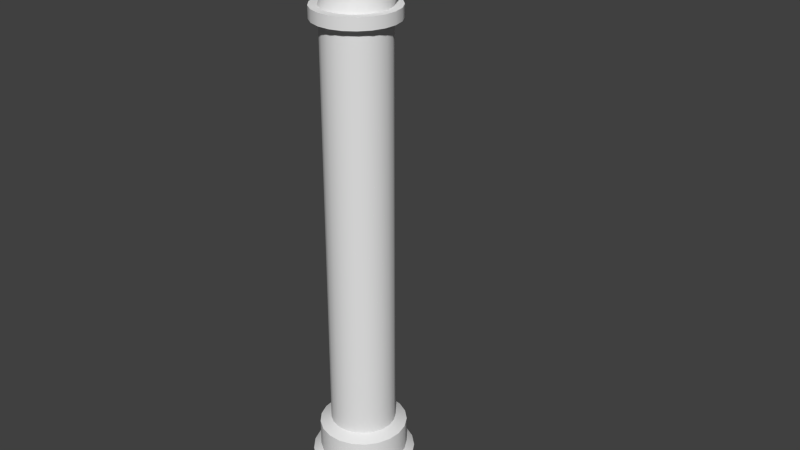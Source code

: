 # Source: rohr6.blend  (saved by Blender 2.70.0; exported with 4.5.12 LTS)
import bpy
from mathutils import Matrix  # noqa: F401  (used for matrix-valued properties, if any)

bpy.ops.wm.read_factory_settings(use_empty=True)
scene = bpy.context.scene
scene.name = 'Scene'

# ---- collections
col_collection_1 = bpy.data.collections.new('Collection 1'); scene.collection.children.link(col_collection_1)

# ---- world
world_world = bpy.data.worlds.new('World'); scene.world = world_world
world_world.color = (0.05088, 0.05088, 0.05088)
world_world.use_sun_shadow = False
world_world.sun_shadow_jitter_overblur = 0.0
world_world.cycles.sampling_method = 'MANUAL'
world_world.cycles.sample_map_resolution = 256

# ---- meshes
me_cylinder = bpy.data.meshes.new('Cylinder')
me_cylinder.from_pydata([(0.0, 0.3685, -2.338), (0.0, 0.3685, 2.338), (0.1086, 0.3521, -2.338), (0.1086, 0.3521, 2.338), (0.2076, 0.3045, -2.338), (0.2076, 0.3045, 2.338), (0.2881, 0.2298, -2.338), (0.2881, 0.2298, 2.338), (0.343, 0.1346, -2.338), (0.343, 0.1346, 2.338), (0.3675, 0.02754, -2.338), (0.3675, 0.02754, 2.338), (0.3593, -0.082, -2.338), (0.3593, -0.082, 2.338), (0.3191, -0.1843, -2.338), (0.3191, -0.1843, 2.338), (0.2506, -0.2701, -2.338), (0.2506, -0.2701, 2.338), (0.1599, -0.332, -2.338), (0.1599, -0.332, 2.338), (0.05492, -0.3644, -2.338), (0.05492, -0.3644, 2.338), (-0.05492, -0.3644, -2.338), (-0.05492, -0.3644, 2.338), (-0.1599, -0.332, -2.338), (-0.1599, -0.332, 2.338), (-0.2506, -0.2701, -2.338), (-0.2506, -0.2701, 2.338), (-0.3191, -0.1843, -2.338), (-0.3191, -0.1843, 2.338), (-0.3593, -0.082, -2.338), (-0.3593, -0.082, 2.338), (-0.3675, 0.02754, -2.338), (-0.3675, 0.02754, 2.338), (-0.343, 0.1346, -2.338), (-0.343, 0.1346, 2.338), (-0.2881, 0.2298, -2.338), (-0.2881, 0.2298, 2.338), (-0.2076, 0.3045, -2.338), (-0.2076, 0.3045, 2.338), (-0.1086, 0.3521, -2.338), (-0.1086, 0.3521, 2.338), (1.797e-08, 0.4965, -2.4), (0.1463, 0.4745, -2.4), (0.2797, 0.4102, -2.4), (0.3882, 0.3096, -2.4), (0.4622, 0.1814, -2.4), (0.4951, 0.0371, -2.4), (0.4841, -0.1105, -2.4), (0.43, -0.2483, -2.4), (0.3377, -0.364, -2.4), (0.2154, -0.4473, -2.4), (0.074, -0.491, -2.4), (-0.074, -0.491, -2.4), (-0.2154, -0.4473, -2.4), (-0.3377, -0.364, -2.4), (-0.43, -0.2483, -2.4), (-0.4841, -0.1105, -2.4), (-0.4951, 0.0371, -2.4), (-0.4622, 0.1814, -2.4), (-0.3882, 0.3096, -2.4), (-0.2797, 0.4102, -2.4), (-0.1463, 0.4745, -2.4), (-2.106e-08, 0.4965, -2.713), (0.1463, 0.4745, -2.713), (0.2797, 0.4102, -2.713), (0.3882, 0.3096, -2.713), (0.4622, 0.1814, -2.713), (0.4951, 0.0371, -2.713), (0.4841, -0.1105, -2.713), (0.43, -0.2483, -2.713), (0.3377, -0.364, -2.713), (0.2154, -0.4473, -2.713), (0.074, -0.491, -2.713), (-0.074, -0.491, -2.713), (-0.2154, -0.4473, -2.713), (-0.3377, -0.364, -2.713), (-0.43, -0.2483, -2.713), (-0.4841, -0.1105, -2.713), (-0.4951, 0.0371, -2.713), (-0.4622, 0.1814, -2.713), (-0.3882, 0.3096, -2.713), (-0.2797, 0.4102, -2.713), (-0.1463, 0.4745, -2.713), (-1.616e-08, 0.5838, -2.776), (0.1721, 0.5579, -2.776), (0.3289, 0.4824, -2.776), (0.4565, 0.364, -2.776), (0.5435, 0.2133, -2.776), (0.5822, 0.04363, -2.776), (0.5692, -0.1299, -2.776), (0.5056, -0.2919, -2.776), (0.3971, -0.428, -2.776), (0.2533, -0.526, -2.776), (0.08702, -0.5773, -2.776), (-0.08702, -0.5773, -2.776), (-0.2533, -0.526, -2.776), (-0.3971, -0.428, -2.776), (-0.5056, -0.2919, -2.776), (-0.5692, -0.1299, -2.776), (-0.5822, 0.04363, -2.776), (-0.5435, 0.2133, -2.776), (-0.4565, 0.364, -2.776), (-0.3289, 0.4824, -2.776), (-0.1721, 0.5579, -2.776), (-1.555e-07, 0.5838, -3.677), (0.1721, 0.5579, -3.677), (0.3289, 0.4824, -3.677), (0.4565, 0.364, -3.677), (0.5435, 0.2133, -3.677), (0.5822, 0.04363, -3.677), (0.5692, -0.1299, -3.677), (0.5056, -0.2919, -3.677), (0.3971, -0.428, -3.677), (0.2533, -0.526, -3.677), (0.08702, -0.5773, -3.677), (-0.08702, -0.5773, -3.677), (-0.2533, -0.526, -3.677), (-0.3971, -0.428, -3.677), (-0.5056, -0.2919, -3.677), (-0.5692, -0.1299, -3.677), (-0.5822, 0.04363, -3.677), (-0.5435, 0.2133, -3.677), (-0.4565, 0.364, -3.677), (-0.3289, 0.4824, -3.677), (-0.1721, 0.5579, -3.677), (1.583e-08, 0.4663, 2.338), (0.1375, 0.4456, 2.338), (0.2627, 0.3853, 2.338), (0.3646, 0.2908, 2.338), (0.4341, 0.1704, 2.338), (0.465, 0.03485, 2.338), (0.4546, -0.1038, 2.338), (0.4039, -0.2332, 2.338), (0.3172, -0.3419, 2.338), (0.2023, -0.4202, 2.338), (0.0695, -0.4611, 2.338), (-0.0695, -0.4611, 2.338), (-0.2023, -0.4202, 2.338), (-0.3172, -0.3419, 2.338), (-0.4039, -0.2332, 2.338), (-0.4546, -0.1038, 2.338), (-0.465, 0.03485, 2.338), (-0.4341, 0.1704, 2.338), (-0.3646, 0.2908, 2.338), (-0.2627, 0.3853, 2.338), (-0.1375, 0.4456, 2.338), (1.079e-08, 0.4663, 2.47), (0.1375, 0.4456, 2.47), (0.2627, 0.3853, 2.47), (0.3646, 0.2908, 2.47), (0.4341, 0.1704, 2.47), (0.465, 0.03485, 2.47), (0.4546, -0.1038, 2.47), (0.4039, -0.2332, 2.47), (0.3172, -0.3419, 2.47), (0.2023, -0.4202, 2.47), (0.0695, -0.4611, 2.47), (-0.0695, -0.4611, 2.47), (-0.2023, -0.4202, 2.47), (-0.3172, -0.3419, 2.47), (-0.4039, -0.2332, 2.47), (-0.4546, -0.1038, 2.47), (-0.465, 0.03485, 2.47), (-0.4341, 0.1704, 2.47), (-0.3646, 0.2908, 2.47), (-0.2627, 0.3853, 2.47), (-0.1375, 0.4456, 2.47), (-1.149e-09, 0.3751, 2.47), (0.1106, 0.3584, 2.47), (0.2113, 0.3099, 2.47), (0.2932, 0.2338, 2.47), (0.3491, 0.137, 2.47), (0.374, 0.02803, 2.47), (0.3657, -0.08346, 2.47), (0.3248, -0.1875, 2.47), (0.2551, -0.2749, 2.47), (0.1627, -0.3379, 2.47), (0.0559, -0.3709, 2.47), (-0.0559, -0.3709, 2.47), (-0.1627, -0.3379, 2.47), (-0.2551, -0.2749, 2.47), (-0.3248, -0.1875, 2.47), (-0.3657, -0.08346, 2.47), (-0.374, 0.02803, 2.47), (-0.3491, 0.137, 2.47), (-0.2932, 0.2338, 2.47), (-0.2113, 0.3099, 2.47), (-0.1106, 0.3584, 2.47), (-2.215e-08, 0.4219, 2.519), (0.1106, 0.409, 2.53), (0.2113, 0.3714, 2.56), (0.2932, 0.3124, 2.608), (0.3491, 0.2374, 2.669), (0.374, 0.1529, 2.738), (0.3657, 0.06651, 2.809), (0.3248, -0.01415, 2.875), (0.2551, -0.0819, 2.93), (0.1627, -0.1307, 2.97), (0.0559, -0.1563, 2.99), (-0.0559, -0.1563, 2.99), (-0.1627, -0.1307, 2.97), (-0.2551, -0.0819, 2.93), (-0.3248, -0.01415, 2.875), (-0.3657, 0.06651, 2.809), (-0.374, 0.1529, 2.738), (-0.3491, 0.2374, 2.669), (-0.2932, 0.3124, 2.608), (-0.2113, 0.3714, 2.56), (-0.1106, 0.409, 2.53), (-1.413e-07, 0.4788, 2.532), (0.1106, 0.4788, 2.548), (0.2113, 0.4786, 2.597), (0.2932, 0.4784, 2.673), (0.3491, 0.4782, 2.77), (0.374, 0.4779, 2.879), (0.3657, 0.4777, 2.99), (0.3248, 0.4774, 3.094), (0.2551, 0.4772, 3.182), (0.1627, 0.477, 3.245), (0.0559, 0.477, 3.278), (-0.0559, 0.477, 3.278), (-0.1627, 0.477, 3.245), (-0.2551, 0.4772, 3.182), (-0.3248, 0.4774, 3.094), (-0.3657, 0.4777, 2.99), (-0.374, 0.4779, 2.879), (-0.3491, 0.4782, 2.77), (-0.2932, 0.4784, 2.673), (-0.2113, 0.4786, 2.597), (-0.1106, 0.4788, 2.548), (-1.457e-07, 0.5972, 2.532), (0.1106, 0.5972, 2.549), (0.2113, 0.5971, 2.597), (0.2932, 0.5969, 2.673), (0.3491, 0.5966, 2.77), (0.374, 0.5964, 2.879), (0.3657, 0.5961, 2.99), (0.3248, 0.5958, 3.094), (0.2551, 0.5956, 3.182), (0.1627, 0.5955, 3.245), (0.0559, 0.5954, 3.278), (-0.0559, 0.5954, 3.278), (-0.1627, 0.5955, 3.245), (-0.2551, 0.5956, 3.182), (-0.3248, 0.5958, 3.094), (-0.3657, 0.5961, 2.99), (-0.374, 0.5964, 2.879), (-0.3491, 0.5966, 2.77), (-0.2932, 0.5969, 2.673), (-0.2113, 0.5971, 2.597), (-0.1106, 0.5972, 2.549), (-1.397e-07, 0.5974, 2.459), (0.132, 0.5973, 2.479), (0.2522, 0.5972, 2.537), (0.35, 0.597, 2.628), (0.4167, 0.5967, 2.743), (0.4464, 0.5964, 2.873), (0.4364, 0.5961, 3.007), (0.3877, 0.5957, 3.131), (0.3045, 0.5955, 3.235), (0.1942, 0.5953, 3.31), (0.06672, 0.5952, 3.35), (-0.06672, 0.5952, 3.35), (-0.1942, 0.5953, 3.31), (-0.3045, 0.5955, 3.235), (-0.3877, 0.5957, 3.131), (-0.4364, 0.5961, 3.007), (-0.4464, 0.5964, 2.873), (-0.4167, 0.5967, 2.743), (-0.35, 0.597, 2.628), (-0.2522, 0.5972, 2.537), (-0.132, 0.5973, 2.479), (-1.423e-07, 0.7159, 2.46), (0.132, 0.7158, 2.479), (0.2522, 0.7157, 2.537), (0.35, 0.7155, 2.628), (0.4167, 0.7152, 2.744), (0.4464, 0.7149, 2.874), (0.4364, 0.7145, 3.007), (0.3877, 0.7142, 3.131), (0.3045, 0.714, 3.235), (0.1942, 0.7138, 3.311), (0.06672, 0.7137, 3.35), (-0.06672, 0.7137, 3.35), (-0.1942, 0.7138, 3.311), (-0.3045, 0.714, 3.235), (-0.3877, 0.7142, 3.131), (-0.4364, 0.7145, 3.007), (-0.4464, 0.7149, 2.874), (-0.4167, 0.7152, 2.744), (-0.35, 0.7155, 2.628), (-0.2522, 0.7157, 2.537), (-0.132, 0.7158, 2.479), (-1.515e-07, 0.7157, 2.55), (0.1054, 0.7156, 2.566), (0.2014, 0.7155, 2.612), (0.2796, 0.7153, 2.684), (0.3329, 0.7151, 2.777), (0.3566, 0.7148, 2.881), (0.3486, 0.7146, 2.987), (0.3097, 0.7143, 3.086), (0.2432, 0.7141, 3.169), (0.1551, 0.714, 3.229), (0.05329, 0.7139, 3.261), (-0.05329, 0.7139, 3.261), (-0.1551, 0.714, 3.229), (-0.2432, 0.7141, 3.169), (-0.3097, 0.7143, 3.086), (-0.3486, 0.7146, 2.987), (-0.3566, 0.7148, 2.881), (-0.3329, 0.7151, 2.777), (-0.2796, 0.7153, 2.684), (-0.2014, 0.7155, 2.612), (-0.1054, 0.7156, 2.566), (-0.1321, 1.549, 2.481), (-0.2525, 1.549, 2.539), (-0.3505, 1.549, 2.63), (-0.4173, 1.548, 2.746), (-0.447, 1.548, 2.876), (-0.437, 1.548, 3.009), (-0.3882, 1.547, 3.134), (-0.3049, 1.547, 3.238), (-0.1945, 1.547, 3.314), (-0.06681, 1.547, 3.353), (0.06681, 1.547, 3.353), (0.1945, 1.547, 3.314), (0.3049, 1.547, 3.238), (0.3882, 1.547, 3.134), (0.437, 1.548, 3.009), (0.447, 1.548, 2.876), (0.4173, 1.548, 2.746), (0.3505, 1.549, 2.63), (0.2525, 1.549, 2.539), (0.1321, 1.549, 2.481), (-1.529e-07, 1.549, 2.461), (-1.665e-07, 1.549, 2.552), (0.1054, 1.549, 2.568), (0.2014, 1.549, 2.614), (0.2796, 1.549, 2.687), (0.3329, 1.548, 2.779), (0.3566, 1.548, 2.883), (0.3486, 1.548, 2.989), (0.3097, 1.548, 3.088), (0.2432, 1.547, 3.172), (0.1551, 1.547, 3.232), (0.05329, 1.547, 3.263), (-0.05329, 1.547, 3.263), (-0.1551, 1.547, 3.232), (-0.2432, 1.547, 3.172), (-0.3097, 1.548, 3.088), (-0.3486, 1.548, 2.989), (-0.3566, 1.548, 2.883), (-0.3329, 1.548, 2.779), (-0.2796, 1.549, 2.687), (-0.2014, 1.549, 2.614), (-0.1054, 1.549, 2.568), (-1.529e-07, 1.886, 2.461), (0.1321, 1.886, 2.481), (0.2525, 1.886, 2.539), (0.3505, 1.886, 2.63), (0.4173, 1.886, 2.746), (0.447, 1.885, 2.876), (0.437, 1.885, 3.009), (0.3882, 1.885, 3.134), (0.3049, 1.884, 3.238), (0.1945, 1.884, 3.314), (0.06681, 1.884, 3.353), (-0.06681, 1.884, 3.353), (-0.1945, 1.884, 3.314), (-0.3049, 1.884, 3.238), (-0.3882, 1.885, 3.134), (-0.437, 1.885, 3.009), (-0.447, 1.885, 2.876), (-0.4173, 1.886, 2.746), (-0.3505, 1.886, 2.63), (-0.2525, 1.886, 2.539), (-0.1321, 1.886, 2.481)], [], [(0, 1, 3, 2), (2, 3, 5, 4), (4, 5, 7, 6), (6, 7, 9, 8), (8, 9, 11, 10), (10, 11, 13, 12), (12, 13, 15, 14), (14, 15, 17, 16), (16, 17, 19, 18), (18, 19, 21, 20), (20, 21, 23, 22), (22, 23, 25, 24), (24, 25, 27, 26), (26, 27, 29, 28), (28, 29, 31, 30), (30, 31, 33, 32), (32, 33, 35, 34), (34, 35, 37, 36), (36, 37, 39, 38), (23, 21, 136, 137), (40, 41, 1, 0), (38, 39, 41, 40), (36, 38, 61, 60), (45, 46, 67, 66), (0, 2, 43, 42), (14, 16, 50, 49), (20, 22, 53, 52), (4, 6, 45, 44), (26, 28, 56, 55), (32, 34, 59, 58), (10, 12, 48, 47), (38, 40, 62, 61), (16, 18, 51, 50), (22, 24, 54, 53), (6, 8, 46, 45), (28, 30, 57, 56), (34, 36, 60, 59), (12, 14, 49, 48), (40, 0, 42, 62), (18, 20, 52, 51), (2, 4, 44, 43), (24, 26, 55, 54), (8, 10, 47, 46), (30, 32, 58, 57), (79, 80, 101, 100), (56, 57, 78, 77), (43, 44, 65, 64), (54, 55, 76, 75), (52, 53, 74, 73), (61, 62, 83, 82), (50, 51, 72, 71), (59, 60, 81, 80), (48, 49, 70, 69), (46, 47, 68, 67), (57, 58, 79, 78), (44, 45, 66, 65), (55, 56, 77, 76), (42, 43, 64, 63), (53, 54, 75, 74), (62, 42, 63, 83), (51, 52, 73, 72), (60, 61, 82, 81), (49, 50, 71, 70), (58, 59, 80, 79), (47, 48, 69, 68), (102, 103, 124, 123), (68, 69, 90, 89), (66, 67, 88, 87), (77, 78, 99, 98), (64, 65, 86, 85), (75, 76, 97, 96), (73, 74, 95, 94), (82, 83, 104, 103), (71, 72, 93, 92), (80, 81, 102, 101), (69, 70, 91, 90), (67, 68, 89, 88), (78, 79, 100, 99), (65, 66, 87, 86), (76, 77, 98, 97), (63, 64, 85, 84), (74, 75, 96, 95), (83, 63, 84, 104), (72, 73, 94, 93), (81, 82, 103, 102), (70, 71, 92, 91), (137, 136, 157, 158), (91, 92, 113, 112), (100, 101, 122, 121), (89, 90, 111, 110), (87, 88, 109, 108), (98, 99, 120, 119), (85, 86, 107, 106), (96, 97, 118, 117), (94, 95, 116, 115), (103, 104, 125, 124), (92, 93, 114, 113), (101, 102, 123, 122), (90, 91, 112, 111), (88, 89, 110, 109), (99, 100, 121, 120), (86, 87, 108, 107), (97, 98, 119, 118), (84, 85, 106, 105), (95, 96, 117, 116), (104, 84, 105, 125), (93, 94, 115, 114), (7, 5, 128, 129), (29, 27, 139, 140), (35, 33, 142, 143), (13, 11, 131, 132), (41, 39, 145, 146), (19, 17, 134, 135), (25, 23, 137, 138), (9, 7, 129, 130), (31, 29, 140, 141), (37, 35, 143, 144), (15, 13, 132, 133), (1, 41, 146, 126), (21, 19, 135, 136), (5, 3, 127, 128), (27, 25, 138, 139), (11, 9, 130, 131), (33, 31, 141, 142), (39, 37, 144, 145), (3, 1, 126, 127), (17, 15, 133, 134), (149, 148, 169, 170), (146, 145, 166, 167), (135, 134, 155, 156), (144, 143, 164, 165), (133, 132, 153, 154), (131, 130, 151, 152), (142, 141, 162, 163), (129, 128, 149, 150), (140, 139, 160, 161), (127, 126, 147, 148), (138, 137, 158, 159), (126, 146, 167, 147), (136, 135, 156, 157), (145, 144, 165, 166), (134, 133, 154, 155), (143, 142, 163, 164), (132, 131, 152, 153), (130, 129, 150, 151), (141, 140, 161, 162), (128, 127, 148, 149), (139, 138, 159, 160), (172, 171, 192, 193), (160, 159, 180, 181), (158, 157, 178, 179), (167, 166, 187, 188), (156, 155, 176, 177), (165, 164, 185, 186), (154, 153, 174, 175), (152, 151, 172, 173), (163, 162, 183, 184), (150, 149, 170, 171), (161, 160, 181, 182), (148, 147, 168, 169), (159, 158, 179, 180), (147, 167, 188, 168), (157, 156, 177, 178), (166, 165, 186, 187), (155, 154, 175, 176), (164, 163, 184, 185), (153, 152, 173, 174), (151, 150, 171, 172), (162, 161, 182, 183), (206, 205, 226, 227), (183, 182, 203, 204), (170, 169, 190, 191), (181, 180, 201, 202), (179, 178, 199, 200), (188, 187, 208, 209), (177, 176, 197, 198), (186, 185, 206, 207), (175, 174, 195, 196), (173, 172, 193, 194), (184, 183, 204, 205), (171, 170, 191, 192), (182, 181, 202, 203), (169, 168, 189, 190), (180, 179, 200, 201), (168, 188, 209, 189), (178, 177, 198, 199), (187, 186, 207, 208), (176, 175, 196, 197), (185, 184, 205, 206), (174, 173, 194, 195), (229, 228, 249, 250), (195, 194, 215, 216), (193, 192, 213, 214), (204, 203, 224, 225), (191, 190, 211, 212), (202, 201, 222, 223), (200, 199, 220, 221), (209, 208, 229, 230), (198, 197, 218, 219), (207, 206, 227, 228), (196, 195, 216, 217), (194, 193, 214, 215), (205, 204, 225, 226), (192, 191, 212, 213), (203, 202, 223, 224), (190, 189, 210, 211), (201, 200, 221, 222), (189, 209, 230, 210), (199, 198, 219, 220), (208, 207, 228, 229), (197, 196, 217, 218), (231, 251, 272, 252), (218, 217, 238, 239), (227, 226, 247, 248), (216, 215, 236, 237), (214, 213, 234, 235), (225, 224, 245, 246), (212, 211, 232, 233), (223, 222, 243, 244), (221, 220, 241, 242), (230, 229, 250, 251), (219, 218, 239, 240), (228, 227, 248, 249), (217, 216, 237, 238), (215, 214, 235, 236), (226, 225, 246, 247), (213, 212, 233, 234), (224, 223, 244, 245), (211, 210, 231, 232), (222, 221, 242, 243), (210, 230, 251, 231), (220, 219, 240, 241), (253, 252, 273, 274), (241, 240, 261, 262), (250, 249, 270, 271), (239, 238, 259, 260), (248, 247, 268, 269), (237, 236, 257, 258), (235, 234, 255, 256), (246, 245, 266, 267), (233, 232, 253, 254), (244, 243, 264, 265), (242, 241, 262, 263), (251, 250, 271, 272), (240, 239, 260, 261), (249, 248, 269, 270), (238, 237, 258, 259), (236, 235, 256, 257), (247, 246, 267, 268), (234, 233, 254, 255), (245, 244, 265, 266), (232, 231, 252, 253), (243, 242, 263, 264), (264, 263, 284, 285), (252, 272, 293, 273), (262, 261, 282, 283), (271, 270, 291, 292), (260, 259, 280, 281), (269, 268, 289, 290), (258, 257, 278, 279), (256, 255, 276, 277), (267, 266, 287, 288), (254, 253, 274, 275), (265, 264, 285, 286), (263, 262, 283, 284), (272, 271, 292, 293), (261, 260, 281, 282), (270, 269, 290, 291), (259, 258, 279, 280), (257, 256, 277, 278), (268, 267, 288, 289), (255, 254, 275, 276), (266, 265, 286, 287), (280, 301, 302, 281), (310, 352, 353, 311), (290, 311, 312, 291), (288, 309, 310, 289), (278, 299, 300, 279), (286, 307, 308, 287), (276, 297, 298, 277), (283, 304, 305, 284), (274, 295, 296, 275), (284, 305, 306, 285), (293, 314, 294, 273), (281, 302, 303, 282), (291, 312, 313, 292), (279, 300, 301, 280), (289, 310, 311, 290), (287, 308, 309, 288), (277, 298, 299, 278), (285, 306, 307, 286), (275, 296, 297, 276), (273, 294, 295, 274), (282, 303, 304, 283), (292, 313, 314, 293), (345, 344, 327, 326), (337, 336, 335, 334), (342, 341, 330, 329), (352, 351, 320, 319), (355, 354, 317, 316), (347, 346, 325, 324), (354, 353, 318, 317), (348, 347, 324, 323), (340, 339, 332, 331), (349, 348, 323, 322), (339, 338, 333, 332), (323, 324, 368, 369), (334, 335, 357, 358), (325, 326, 366, 367), (327, 328, 364, 365), (316, 317, 375, 376), (329, 330, 362, 363), (318, 319, 373, 374), (320, 321, 371, 372), (331, 332, 360, 361), (322, 323, 369, 370), (333, 334, 358, 359), (324, 325, 367, 368), (315, 316, 376, 377), (326, 327, 365, 366), (335, 315, 377, 357), (328, 329, 363, 364), (317, 318, 374, 375), (330, 331, 361, 362), (319, 320, 372, 373), (321, 322, 370, 371), (332, 333, 359, 360), (338, 337, 334, 333), (346, 345, 326, 325), (341, 340, 331, 330), (353, 352, 319, 318), (350, 349, 322, 321), (356, 355, 316, 315), (351, 350, 321, 320), (336, 356, 315, 335), (343, 342, 329, 328), (344, 343, 328, 327), (309, 351, 352, 310), (308, 350, 351, 309), (311, 353, 354, 312), (312, 354, 355, 313), (313, 355, 356, 314), (307, 349, 350, 308), (306, 348, 349, 307), (305, 347, 348, 306), (304, 346, 347, 305), (303, 345, 346, 304), (302, 344, 345, 303), (314, 356, 336, 294), (294, 336, 337, 295), (295, 337, 338, 296), (296, 338, 339, 297), (297, 339, 340, 298), (298, 340, 341, 299), (301, 343, 344, 302), (300, 342, 343, 301), (299, 341, 342, 300)])
me_cylinder.polygons.foreach_set('use_smooth', [True] * 357)
me_cylinder.use_remesh_preserve_volume = False
me_cylinder.use_remesh_preserve_attributes = False
me_cylinder.use_mirror_vertex_groups = False
me_cylinder.update()

# ---- objects
ob_cylinder = bpy.data.objects.new('Cylinder', me_cylinder)

# ---- transforms, parenting, visibility, modifiers, constraints
ob_cylinder.location = (0.0, 0.0, 3.582)
ob_cylinder.lineart.crease_threshold = 0.0
_m = ob_cylinder.modifiers.new('EdgeSplit', 'EDGE_SPLIT')

# ---- collection membership
col_collection_1.objects.link(ob_cylinder)

# ---- scene / render settings (as saved in the file)
scene.frame_start = 1; scene.frame_end = 250; scene.frame_set(1)
scene.render.engine = 'BLENDER_EEVEE_NEXT'
scene.render.resolution_percentage = 50
scene.render.dither_intensity = 0.0
scene.cycles.use_denoising = False
scene.cycles.samples = 10
scene.cycles.sampling_pattern = 'TABULATED_SOBOL'
scene.cycles.light_sampling_threshold = 0.0
scene.cycles.use_adaptive_sampling = False
scene.cycles.use_light_tree = False
scene.cycles.blur_glossy = 0.0
scene.cycles.volume_bounces = 1
scene.cycles.pixel_filter_type = 'GAUSSIAN'
scene.cycles.sample_clamp_indirect = 0.0
scene.view_settings.view_transform = 'Standard'
bpy.context.view_layer.update()

# ---- added for rendering (the .blend has no active camera and no usable light): camera, sun
cam_auto = bpy.data.cameras.new('AutoCamera')
cam_auto.lens = 50.0
cam_auto.sensor_width = 36.0
cam_auto.clip_end = 1000.0
ob_auto_camera = bpy.data.objects.new('AutoCamera', cam_auto)
scene.collection.objects.link(ob_auto_camera)
ob_auto_camera.location = (6.97548, -7.71613, 9.0006)
ob_auto_camera.rotation_euler = (1.09748, -7.21219e-08, 0.694738)
scene.camera = ob_auto_camera
light_auto_sun = bpy.data.lights.new('AutoSun', 'SUN')
light_auto_sun.energy = 3.0
light_auto_sun.angle = 0.0523599
ob_auto_sun = bpy.data.objects.new('AutoSun', light_auto_sun)
scene.collection.objects.link(ob_auto_sun)
ob_auto_sun.rotation_euler = (0.872665, 0.174533, 0.523599)
bpy.context.view_layer.update()
